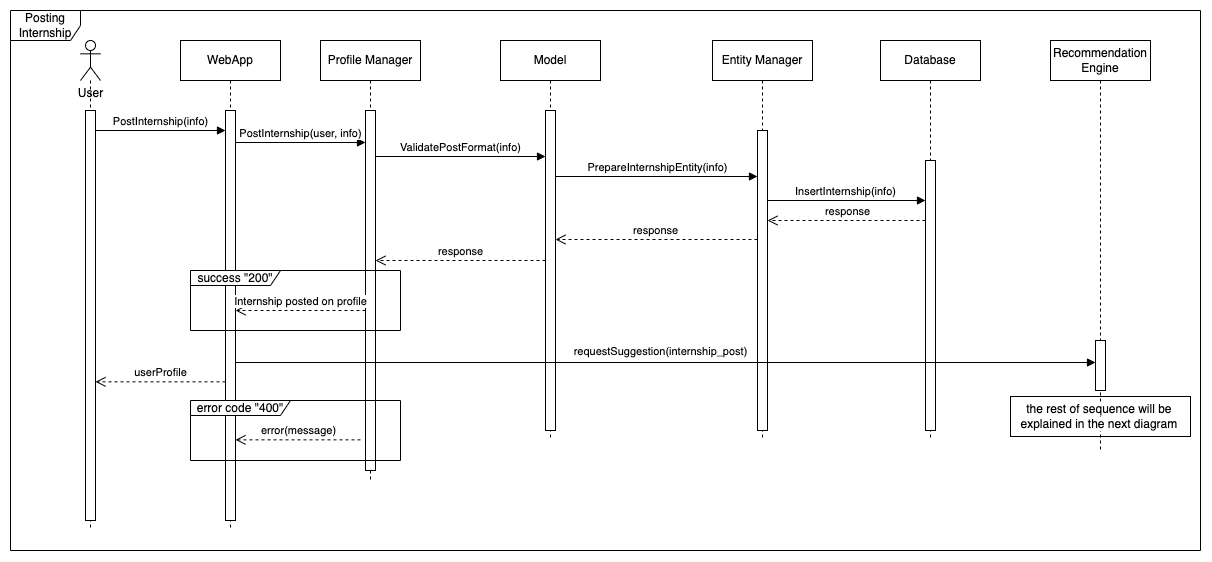

The diagram above was exported from draw.io. Its source (the exported page's mxGraphModel, read from the mxfile embedded in the PNG):
<mxGraphModel dx="2177" dy="2475" grid="1" gridSize="10" guides="1" tooltips="1" connect="1" arrows="1" fold="1" page="1" pageScale="1" pageWidth="850" pageHeight="1100" math="0" shadow="0">
  <root>
    <mxCell id="0" />
    <mxCell id="1" parent="0" />
    <mxCell id="2" value="Posting Internship" style="shape=umlFrame;whiteSpace=wrap;html=1;pointerEvents=0;width=70;height=30;" vertex="1" parent="1">
      <mxGeometry x="3690" y="-1070" width="1190" height="540" as="geometry" />
    </mxCell>
    <mxCell id="3" value="" style="shape=umlLifeline;perimeter=lifelinePerimeter;whiteSpace=wrap;html=1;container=1;dropTarget=0;collapsible=0;recursiveResize=0;outlineConnect=0;portConstraint=eastwest;newEdgeStyle={&quot;curved&quot;:0,&quot;rounded&quot;:0};participant=umlActor;" vertex="1" parent="1">
      <mxGeometry x="3760" y="-1040" width="20" height="490" as="geometry" />
    </mxCell>
    <mxCell id="4" value="" style="html=1;points=[[0,0,0,0,5],[0,1,0,0,-5],[1,0,0,0,5],[1,1,0,0,-5]];perimeter=orthogonalPerimeter;outlineConnect=0;targetShapes=umlLifeline;portConstraint=eastwest;newEdgeStyle={&quot;curved&quot;:0,&quot;rounded&quot;:0};" vertex="1" parent="3">
      <mxGeometry x="5" y="70" width="10" height="410" as="geometry" />
    </mxCell>
    <mxCell id="5" value="User" style="text;html=1;align=center;verticalAlign=middle;resizable=0;points=[];autosize=1;strokeColor=none;fillColor=none;" vertex="1" parent="1">
      <mxGeometry x="3745" y="-1002" width="50" height="30" as="geometry" />
    </mxCell>
    <mxCell id="6" value="WebApp" style="shape=umlLifeline;perimeter=lifelinePerimeter;whiteSpace=wrap;html=1;container=1;dropTarget=0;collapsible=0;recursiveResize=0;outlineConnect=0;portConstraint=eastwest;newEdgeStyle={&quot;curved&quot;:0,&quot;rounded&quot;:0};" vertex="1" parent="1">
      <mxGeometry x="3860" y="-1040" width="100" height="490" as="geometry" />
    </mxCell>
    <mxCell id="7" value="" style="html=1;points=[[0,0,0,0,5],[0,1,0,0,-5],[1,0,0,0,5],[1,1,0,0,-5]];perimeter=orthogonalPerimeter;outlineConnect=0;targetShapes=umlLifeline;portConstraint=eastwest;newEdgeStyle={&quot;curved&quot;:0,&quot;rounded&quot;:0};" vertex="1" parent="6">
      <mxGeometry x="45" y="70" width="10" height="410" as="geometry" />
    </mxCell>
    <mxCell id="8" value="Profile Manager" style="shape=umlLifeline;perimeter=lifelinePerimeter;whiteSpace=wrap;html=1;container=1;dropTarget=0;collapsible=0;recursiveResize=0;outlineConnect=0;portConstraint=eastwest;newEdgeStyle={&quot;curved&quot;:0,&quot;rounded&quot;:0};" vertex="1" parent="1">
      <mxGeometry x="4000" y="-1040" width="100" height="440" as="geometry" />
    </mxCell>
    <mxCell id="9" value="" style="html=1;points=[[0,0,0,0,5],[0,1,0,0,-5],[1,0,0,0,5],[1,1,0,0,-5]];perimeter=orthogonalPerimeter;outlineConnect=0;targetShapes=umlLifeline;portConstraint=eastwest;newEdgeStyle={&quot;curved&quot;:0,&quot;rounded&quot;:0};" vertex="1" parent="8">
      <mxGeometry x="45" y="70" width="10" height="360" as="geometry" />
    </mxCell>
    <mxCell id="10" value="Entity Manager" style="shape=umlLifeline;perimeter=lifelinePerimeter;whiteSpace=wrap;html=1;container=1;dropTarget=0;collapsible=0;recursiveResize=0;outlineConnect=0;portConstraint=eastwest;newEdgeStyle={&quot;curved&quot;:0,&quot;rounded&quot;:0};" vertex="1" parent="1">
      <mxGeometry x="4392" y="-1040" width="100" height="400" as="geometry" />
    </mxCell>
    <mxCell id="11" value="" style="html=1;points=[[0,0,0,0,5],[0,1,0,0,-5],[1,0,0,0,5],[1,1,0,0,-5]];perimeter=orthogonalPerimeter;outlineConnect=0;targetShapes=umlLifeline;portConstraint=eastwest;newEdgeStyle={&quot;curved&quot;:0,&quot;rounded&quot;:0};" vertex="1" parent="10">
      <mxGeometry x="45" y="90" width="10" height="300" as="geometry" />
    </mxCell>
    <mxCell id="12" value="Model" style="shape=umlLifeline;perimeter=lifelinePerimeter;whiteSpace=wrap;html=1;container=1;dropTarget=0;collapsible=0;recursiveResize=0;outlineConnect=0;portConstraint=eastwest;newEdgeStyle={&quot;curved&quot;:0,&quot;rounded&quot;:0};" vertex="1" parent="1">
      <mxGeometry x="4180" y="-1040" width="100" height="400" as="geometry" />
    </mxCell>
    <mxCell id="13" value="" style="html=1;points=[[0,0,0,0,5],[0,1,0,0,-5],[1,0,0,0,5],[1,1,0,0,-5]];perimeter=orthogonalPerimeter;outlineConnect=0;targetShapes=umlLifeline;portConstraint=eastwest;newEdgeStyle={&quot;curved&quot;:0,&quot;rounded&quot;:0};" vertex="1" parent="12">
      <mxGeometry x="45" y="70" width="10" height="320" as="geometry" />
    </mxCell>
    <mxCell id="14" value="Database" style="shape=umlLifeline;perimeter=lifelinePerimeter;whiteSpace=wrap;html=1;container=1;dropTarget=0;collapsible=0;recursiveResize=0;outlineConnect=0;portConstraint=eastwest;newEdgeStyle={&quot;curved&quot;:0,&quot;rounded&quot;:0};" vertex="1" parent="1">
      <mxGeometry x="4560" y="-1040" width="100" height="400" as="geometry" />
    </mxCell>
    <mxCell id="15" value="" style="html=1;points=[[0,0,0,0,5],[0,1,0,0,-5],[1,0,0,0,5],[1,1,0,0,-5]];perimeter=orthogonalPerimeter;outlineConnect=0;targetShapes=umlLifeline;portConstraint=eastwest;newEdgeStyle={&quot;curved&quot;:0,&quot;rounded&quot;:0};" vertex="1" parent="14">
      <mxGeometry x="45" y="120" width="10" height="270" as="geometry" />
    </mxCell>
    <mxCell id="16" value="PostInternship(info)" style="html=1;verticalAlign=bottom;endArrow=block;curved=0;rounded=0;" edge="1" source="4" parent="1">
      <mxGeometry x="0.0025" width="80" relative="1" as="geometry">
        <mxPoint x="3780" y="-950" as="sourcePoint" />
        <mxPoint x="3905" y="-950" as="targetPoint" />
        <mxPoint as="offset" />
      </mxGeometry>
    </mxCell>
    <mxCell id="17" value="PostInternship(user, info)" style="html=1;verticalAlign=bottom;endArrow=block;curved=0;rounded=0;" edge="1" parent="1">
      <mxGeometry x="0.0025" width="80" relative="1" as="geometry">
        <mxPoint x="3915" y="-938" as="sourcePoint" />
        <mxPoint x="4045" y="-938" as="targetPoint" />
        <mxPoint as="offset" />
      </mxGeometry>
    </mxCell>
    <mxCell id="18" value="ValidatePostFormat(info)" style="html=1;verticalAlign=bottom;endArrow=block;curved=0;rounded=0;" edge="1" parent="1">
      <mxGeometry x="0.0013" width="80" relative="1" as="geometry">
        <mxPoint x="4055" y="-924" as="sourcePoint" />
        <mxPoint x="4225" y="-924" as="targetPoint" />
        <mxPoint as="offset" />
      </mxGeometry>
    </mxCell>
    <mxCell id="19" value="PrepareInternshipEntity(info)" style="html=1;verticalAlign=bottom;endArrow=block;curved=0;rounded=0;" edge="1" parent="1">
      <mxGeometry width="80" relative="1" as="geometry">
        <mxPoint x="4235" y="-904" as="sourcePoint" />
        <mxPoint x="4437" y="-904" as="targetPoint" />
      </mxGeometry>
    </mxCell>
    <mxCell id="20" value="InsertInternship(info)" style="html=1;verticalAlign=bottom;endArrow=block;curved=0;rounded=0;" edge="1" target="15" parent="1">
      <mxGeometry x="-0.0037" width="80" relative="1" as="geometry">
        <mxPoint x="4447" y="-880" as="sourcePoint" />
        <mxPoint x="4577" y="-880" as="targetPoint" />
        <mxPoint as="offset" />
      </mxGeometry>
    </mxCell>
    <mxCell id="21" value="response" style="html=1;verticalAlign=bottom;endArrow=open;dashed=1;endSize=8;curved=0;rounded=0;" edge="1" source="15" parent="1">
      <mxGeometry relative="1" as="geometry">
        <mxPoint x="4577" y="-860" as="sourcePoint" />
        <mxPoint x="4447" y="-860" as="targetPoint" />
      </mxGeometry>
    </mxCell>
    <mxCell id="22" value="response" style="html=1;verticalAlign=bottom;endArrow=open;dashed=1;endSize=8;curved=0;rounded=0;" edge="1" parent="1">
      <mxGeometry relative="1" as="geometry">
        <mxPoint x="4437" y="-841" as="sourcePoint" />
        <mxPoint x="4235" y="-841" as="targetPoint" />
      </mxGeometry>
    </mxCell>
    <mxCell id="23" value="response" style="html=1;verticalAlign=bottom;endArrow=open;dashed=1;endSize=8;curved=0;rounded=0;" edge="1" source="13" parent="1">
      <mxGeometry relative="1" as="geometry">
        <mxPoint x="4185" y="-820" as="sourcePoint" />
        <mxPoint x="4055" y="-820" as="targetPoint" />
      </mxGeometry>
    </mxCell>
    <mxCell id="24" value="success &quot;200&quot;" style="shape=umlFrame;whiteSpace=wrap;html=1;pointerEvents=0;width=90;height=15;" vertex="1" parent="1">
      <mxGeometry x="3870" y="-810" width="210" height="60" as="geometry" />
    </mxCell>
    <mxCell id="25" value="Internship posted on profile" style="html=1;verticalAlign=bottom;endArrow=open;dashed=1;endSize=8;curved=0;rounded=0;" edge="1" parent="1">
      <mxGeometry relative="1" as="geometry">
        <mxPoint x="4045" y="-770" as="sourcePoint" />
        <mxPoint x="3915" y="-770" as="targetPoint" />
      </mxGeometry>
    </mxCell>
    <mxCell id="26" value="error code&amp;nbsp;&quot;400&quot;" style="shape=umlFrame;whiteSpace=wrap;html=1;pointerEvents=0;width=100;height=15;" vertex="1" parent="1">
      <mxGeometry x="3870" y="-680" width="210" height="60" as="geometry" />
    </mxCell>
    <mxCell id="27" value="error(message)" style="html=1;verticalAlign=bottom;endArrow=open;dashed=1;endSize=8;curved=0;rounded=0;" edge="1" target="7" parent="1">
      <mxGeometry x="-0.0063" relative="1" as="geometry">
        <mxPoint x="4040" y="-640.65" as="sourcePoint" />
        <mxPoint x="3920" y="-640" as="targetPoint" />
        <mxPoint as="offset" />
      </mxGeometry>
    </mxCell>
    <mxCell id="28" value="userProfile" style="html=1;verticalAlign=bottom;endArrow=open;dashed=1;endSize=8;curved=0;rounded=0;" edge="1" parent="1">
      <mxGeometry x="-0.0031" relative="1" as="geometry">
        <mxPoint x="3905" y="-698.65" as="sourcePoint" />
        <mxPoint x="3775" y="-698.6500000000001" as="targetPoint" />
        <mxPoint as="offset" />
      </mxGeometry>
    </mxCell>
    <mxCell id="29" value="Recommendation Engine" style="shape=umlLifeline;perimeter=lifelinePerimeter;whiteSpace=wrap;html=1;container=1;dropTarget=0;collapsible=0;recursiveResize=0;outlineConnect=0;portConstraint=eastwest;newEdgeStyle={&quot;curved&quot;:0,&quot;rounded&quot;:0};" vertex="1" parent="1">
      <mxGeometry x="4730" y="-1040" width="100" height="410" as="geometry" />
    </mxCell>
    <mxCell id="30" value="" style="html=1;points=[[0,0,0,0,5],[0,1,0,0,-5],[1,0,0,0,5],[1,1,0,0,-5]];perimeter=orthogonalPerimeter;outlineConnect=0;targetShapes=umlLifeline;portConstraint=eastwest;newEdgeStyle={&quot;curved&quot;:0,&quot;rounded&quot;:0};" vertex="1" parent="29">
      <mxGeometry x="45" y="300" width="10" height="50" as="geometry" />
    </mxCell>
    <mxCell id="31" value="requestSuggestion(internship_post&lt;span style=&quot;background-color: light-dark(#ffffff, var(--ge-dark-color, #121212)); color: light-dark(rgb(0, 0, 0), rgb(255, 255, 255));&quot;&gt;)&lt;/span&gt;" style="html=1;verticalAlign=bottom;endArrow=block;curved=0;rounded=0;" edge="1" parent="1">
      <mxGeometry x="-0.0113" y="2" width="80" relative="1" as="geometry">
        <mxPoint x="3915.0000000000005" y="-718" as="sourcePoint" />
        <mxPoint x="4775" y="-718" as="targetPoint" />
        <mxPoint as="offset" />
      </mxGeometry>
    </mxCell>
    <mxCell id="32" value="&lt;span style=&quot;background-color: light-dark(#ffffff, var(--ge-dark-color, #121212));&quot;&gt;the rest of sequence will be&amp;nbsp;&lt;/span&gt;&lt;div&gt;&lt;span style=&quot;background-color: light-dark(#ffffff, var(--ge-dark-color, #121212));&quot;&gt;explained in the next diagram&amp;nbsp;&lt;/span&gt;&lt;/div&gt;" style="text;html=1;align=center;verticalAlign=middle;resizable=0;points=[];autosize=1;strokeColor=default;fillColor=none;" vertex="1" parent="1">
      <mxGeometry x="4690" y="-684" width="180" height="40" as="geometry" />
    </mxCell>
  </root>
</mxGraphModel>